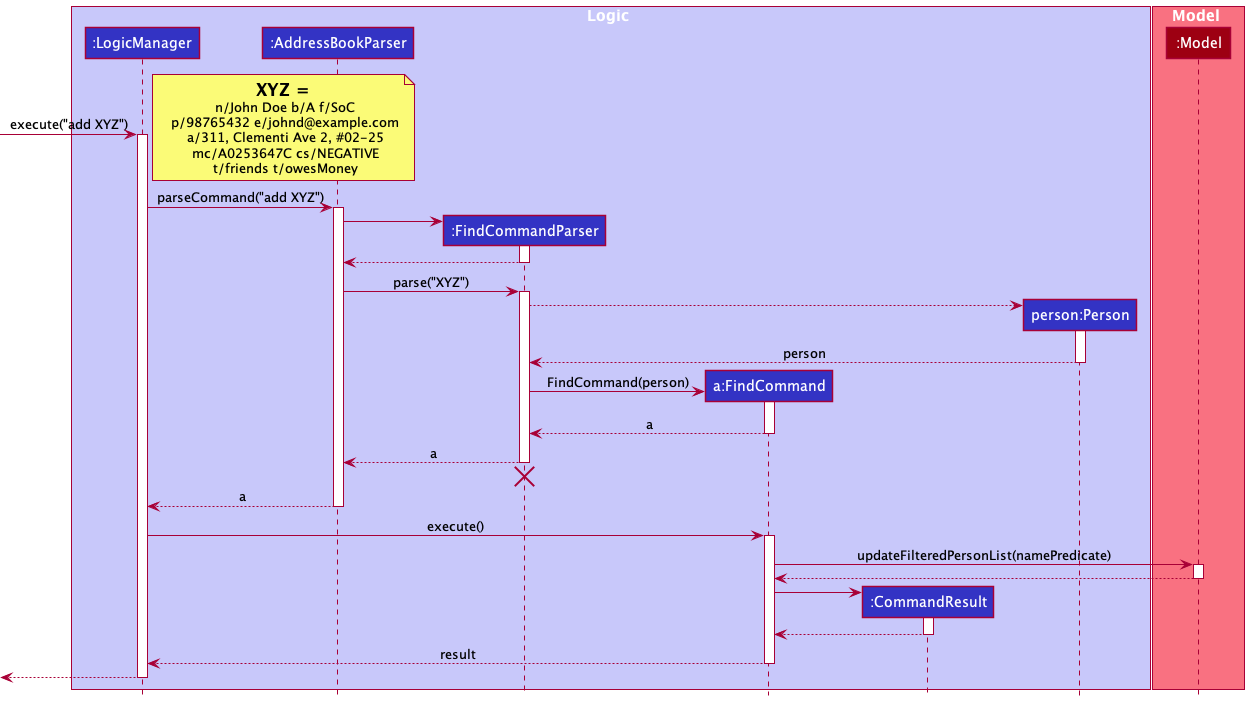

The diagram above was rendered by PlantUML. Its source (embedded in the PNG):
@startuml
!include style.puml

box Logic LOGIC_COLOR_T1
participant ":LogicManager" as LogicManager LOGIC_COLOR
participant ":AddressBookParser" as AddressBookParser LOGIC_COLOR
participant ":FindCommandParser" as FindCommandParser LOGIC_COLOR
participant "a:FindCommand" as FindCommand LOGIC_COLOR
participant ":CommandResult" as CommandResult LOGIC_COLOR
participant "person:Person" as Person LOGIC_COLOR
end box


box Model MODEL_COLOR_T1
participant ":Model" as Model MODEL_COLOR
end box

[-> LogicManager : execute("add XYZ")
activate LogicManager
note RIGHT
=XYZ =
 n/John Doe b/A f/SoC
 p/98765432 e/johnd@example.com
 a/311, Clementi Ave 2, #02-25
 mc/A0253647C cs/NEGATIVE
 t/friends t/owesMoney
end note

LogicManager -> AddressBookParser : parseCommand("add XYZ")
activate AddressBookParser

create FindCommandParser
AddressBookParser -> FindCommandParser
activate FindCommandParser

FindCommandParser --> AddressBookParser
deactivate FindCommandParser

AddressBookParser -> FindCommandParser : parse("XYZ")
activate FindCommandParser

create Person
FindCommandParser --> Person
activate Person
Person --> FindCommandParser : person
deactivate Person

create FindCommand
FindCommandParser -> FindCommand : FindCommand(person)
activate FindCommand

FindCommand --> FindCommandParser : a
deactivate FindCommand

FindCommandParser --> AddressBookParser : a
deactivate FindCommandParser
'Hidden arrow to position the destroy marker below the end of the activation bar.
FindCommandParser -[hidden]-> AddressBookParser
destroy FindCommandParser

AddressBookParser --> LogicManager : a
deactivate AddressBookParser

LogicManager -> FindCommand : execute()
activate FindCommand

FindCommand -> Model : updateFilteredPersonList(namePredicate)
activate Model

Model --> FindCommand
deactivate Model

create CommandResult
FindCommand -> CommandResult
activate CommandResult

CommandResult --> FindCommand
deactivate CommandResult

FindCommand --> LogicManager : result
deactivate FindCommand

[<--LogicManager
deactivate LogicManager
@enduml